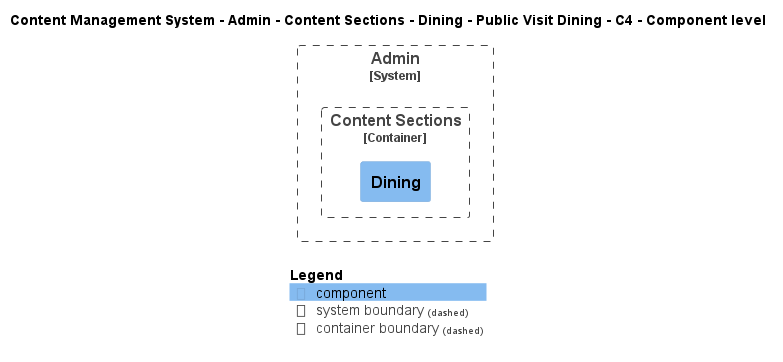

The diagram above was rendered by PlantUML. Its source (embedded in the PNG):
@startuml
!include ..\..\..\..\..\..\..\..\..\.c4s\C4_Component.puml

AddElementTag("c4interflow:lifecycle:new", $bgColor=green, $fontColor=#ffffff, $borderColor=green, $shadowing="False")
AddElementTag("c4interflow:lifecycle:changed", $bgColor=orange, $fontColor=#ffffff, $borderColor=orange, $shadowing="False")
AddElementTag("c4interflow:lifecycle:removed", $bgColor=red, $fontColor=#ffffff, $borderColor=red, $shadowing="False")

AddRelTag("c4interflow:lifecycle:new", $textColor=green, $lineColor=green)
AddRelTag("c4interflow:lifecycle:changed", $textColor=orange, $lineColor=orange)
AddRelTag("c4interflow:lifecycle:removed", $textColor=red, $lineColor=red)

SHOW_PERSON_PORTRAIT()
LAYOUT_TOP_DOWN()

skinparam linetype polyline

title Content Management System - Admin - Content Sections - Dining - Public Visit Dining - C4 - Component level


System_Boundary(ContentManagementSystem.SoftwareSystems.Admin, "Admin") {
    
Container_Boundary(ContentManagementSystem.SoftwareSystems.Admin.Containers.ContentSections, "Content Sections") {
    Component(ContentManagementSystem.SoftwareSystems.Admin.Containers.ContentSections.Components.Dining, "Dining", "", "")
}
}



SHOW_LEGEND()
@enduml